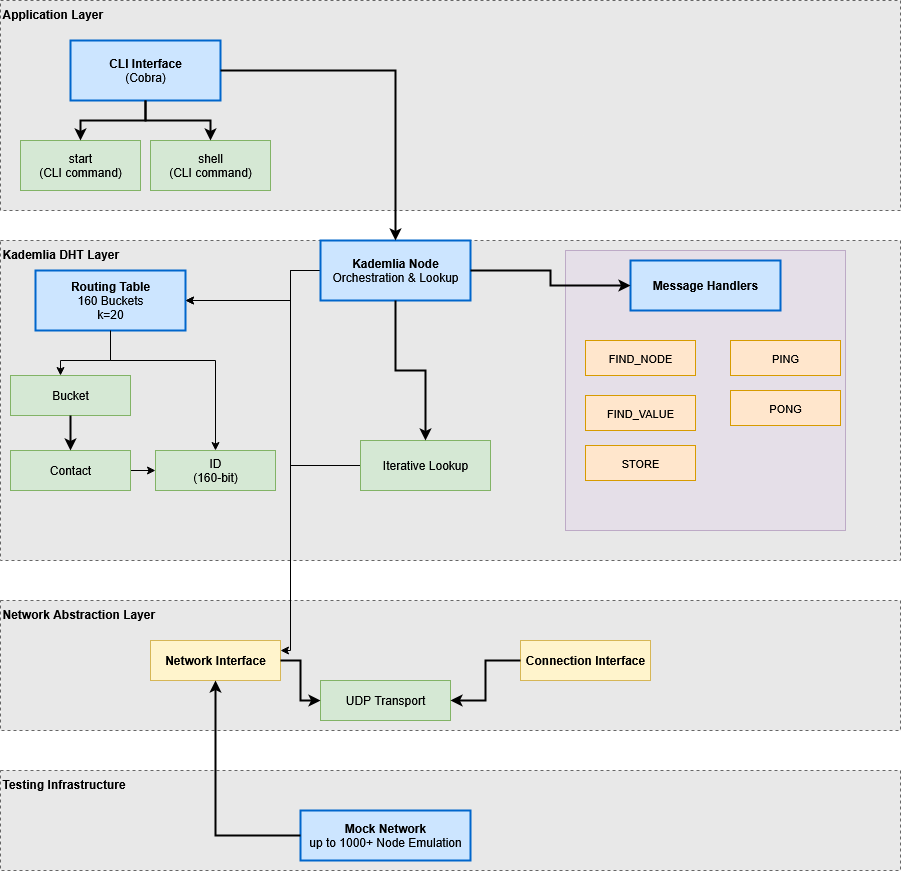

The diagram above was exported from draw.io. Its source (the exported page's mxGraphModel, read from the mxfile embedded in the PNG):
<mxGraphModel dx="2066" dy="1139" grid="1" gridSize="10" guides="1" tooltips="1" connect="1" arrows="1" fold="1" page="1" pageScale="1" pageWidth="1200" pageHeight="1600" math="0" shadow="0">
  <root>
    <mxCell id="0" />
    <mxCell id="1" parent="0" />
    <mxCell id="net_layer" value="Network Abstraction Layer" style="rounded=0;whiteSpace=wrap;html=1;fillColor=#E8E8E8;strokeColor=#666666;dashed=1;verticalAlign=top;fontStyle=1;align=left;" parent="1" vertex="1">
      <mxGeometry x="100" y="650" width="900" height="130" as="geometry" />
    </mxCell>
    <mxCell id="kad_layer" value="Kademlia DHT Layer" style="rounded=0;whiteSpace=wrap;html=1;fillColor=#E8E8E8;strokeColor=#666666;dashed=1;verticalAlign=top;fontStyle=1;align=left;shadow=0;" parent="1" vertex="1">
      <mxGeometry x="100" y="290" width="900" height="320" as="geometry" />
    </mxCell>
    <mxCell id="GDbrDhkOE_Z_yYGQEvIm-21" value="" style="rounded=0;whiteSpace=wrap;html=1;glass=0;shadow=0;opacity=50;fillColor=#e1d5e7;strokeColor=#9673a6;" vertex="1" parent="1">
      <mxGeometry x="665" y="300" width="280" height="280" as="geometry" />
    </mxCell>
    <mxCell id="app_layer" value="Application Layer" style="rounded=0;whiteSpace=wrap;html=1;fillColor=#E8E8E8;strokeColor=#666666;dashed=1;verticalAlign=top;fontStyle=1;align=left;" parent="1" vertex="1">
      <mxGeometry x="100" y="50" width="900" height="210" as="geometry" />
    </mxCell>
    <mxCell id="cli" value="&lt;b&gt;CLI Interface&lt;/b&gt;&lt;br&gt;(Cobra)" style="rounded=0;whiteSpace=wrap;html=1;fillColor=#CCE5FF;strokeColor=#0066CC;strokeWidth=2;" parent="1" vertex="1">
      <mxGeometry x="170" y="90" width="150" height="60" as="geometry" />
    </mxCell>
    <mxCell id="start_cmd" value="start&lt;br&gt;(CLI command)" style="rounded=0;whiteSpace=wrap;html=1;fillColor=#D5E8D4;strokeColor=#82B366;" parent="1" vertex="1">
      <mxGeometry x="120" y="190" width="120" height="50" as="geometry" />
    </mxCell>
    <mxCell id="shell_cmd" value="shell&lt;br&gt;(CLI command)" style="rounded=0;whiteSpace=wrap;html=1;fillColor=#D5E8D4;strokeColor=#82B366;" parent="1" vertex="1">
      <mxGeometry x="250" y="190" width="120" height="50" as="geometry" />
    </mxCell>
    <mxCell id="GDbrDhkOE_Z_yYGQEvIm-26" style="edgeStyle=orthogonalEdgeStyle;rounded=0;orthogonalLoop=1;jettySize=auto;html=1;exitX=0;exitY=0.5;exitDx=0;exitDy=0;" edge="1" parent="1" source="kad_node" target="routing_table">
      <mxGeometry relative="1" as="geometry">
        <Array as="points">
          <mxPoint x="390" y="320" />
          <mxPoint x="390" y="350" />
        </Array>
      </mxGeometry>
    </mxCell>
    <mxCell id="GDbrDhkOE_Z_yYGQEvIm-27" style="edgeStyle=orthogonalEdgeStyle;rounded=0;orthogonalLoop=1;jettySize=auto;html=1;exitX=0;exitY=0.5;exitDx=0;exitDy=0;entryX=1;entryY=0.25;entryDx=0;entryDy=0;" edge="1" parent="1" target="network_iface">
      <mxGeometry relative="1" as="geometry">
        <mxPoint x="460" y="327.5" as="sourcePoint" />
        <mxPoint x="390" y="697.5" as="targetPoint" />
        <Array as="points">
          <mxPoint x="460" y="320" />
          <mxPoint x="390" y="320" />
          <mxPoint x="390" y="700" />
        </Array>
      </mxGeometry>
    </mxCell>
    <mxCell id="kad_node" value="&lt;b&gt;Kademlia Node&lt;/b&gt;&lt;br&gt;Orchestration &amp; Lookup" style="rounded=0;whiteSpace=wrap;html=1;fillColor=#CCE5FF;strokeColor=#0066CC;strokeWidth=2;" parent="1" vertex="1">
      <mxGeometry x="420" y="290" width="150" height="60" as="geometry" />
    </mxCell>
    <mxCell id="GDbrDhkOE_Z_yYGQEvIm-22" style="edgeStyle=orthogonalEdgeStyle;rounded=0;orthogonalLoop=1;jettySize=auto;html=1;exitX=0.5;exitY=1;exitDx=0;exitDy=0;entryX=0.5;entryY=0;entryDx=0;entryDy=0;" edge="1" parent="1" source="routing_table" target="id">
      <mxGeometry relative="1" as="geometry">
        <mxPoint x="230" y="385" as="sourcePoint" />
        <mxPoint x="280" y="505" as="targetPoint" />
        <Array as="points">
          <mxPoint x="210" y="410" />
          <mxPoint x="315" y="410" />
        </Array>
      </mxGeometry>
    </mxCell>
    <mxCell id="routing_table" value="&lt;b&gt;Routing Table&lt;/b&gt;&lt;br&gt;160 Buckets&lt;br&gt;k=20" style="rounded=0;whiteSpace=wrap;html=1;fillColor=#CCE5FF;strokeColor=#0066CC;strokeWidth=2;" parent="1" vertex="1">
      <mxGeometry x="135" y="320" width="150" height="60" as="geometry" />
    </mxCell>
    <mxCell id="bucket" value="Bucket" style="rounded=0;whiteSpace=wrap;html=1;fillColor=#D5E8D4;strokeColor=#82B366;" parent="1" vertex="1">
      <mxGeometry x="110" y="425" width="120" height="40" as="geometry" />
    </mxCell>
    <mxCell id="GDbrDhkOE_Z_yYGQEvIm-23" style="edgeStyle=orthogonalEdgeStyle;rounded=0;orthogonalLoop=1;jettySize=auto;html=1;exitX=1;exitY=0.5;exitDx=0;exitDy=0;entryX=0;entryY=0.5;entryDx=0;entryDy=0;" edge="1" parent="1" source="contact" target="id">
      <mxGeometry relative="1" as="geometry" />
    </mxCell>
    <mxCell id="contact" value="Contact" style="rounded=0;whiteSpace=wrap;html=1;fillColor=#D5E8D4;strokeColor=#82B366;" parent="1" vertex="1">
      <mxGeometry x="110" y="500" width="120" height="40" as="geometry" />
    </mxCell>
    <mxCell id="handlers" value="&lt;b&gt;Message Handlers&lt;/b&gt;" style="rounded=0;whiteSpace=wrap;html=1;fillColor=#CCE5FF;strokeColor=#0066CC;strokeWidth=2;" parent="1" vertex="1">
      <mxGeometry x="730" y="310" width="150" height="50" as="geometry" />
    </mxCell>
    <mxCell id="ping_h" value="PING" style="rounded=0;whiteSpace=wrap;html=1;fillColor=#FFE6CC;strokeColor=#D79B00;fontSize=11;" parent="1" vertex="1">
      <mxGeometry x="830" y="390" width="110" height="35" as="geometry" />
    </mxCell>
    <mxCell id="pong_h" value="PONG" style="rounded=0;whiteSpace=wrap;html=1;fillColor=#FFE6CC;strokeColor=#D79B00;fontSize=11;" parent="1" vertex="1">
      <mxGeometry x="830" y="440" width="110" height="35" as="geometry" />
    </mxCell>
    <mxCell id="find_val_h" value="FIND_VALUE" style="rounded=0;whiteSpace=wrap;html=1;fillColor=#FFE6CC;strokeColor=#D79B00;fontSize=11;" parent="1" vertex="1">
      <mxGeometry x="685" y="445" width="110" height="35" as="geometry" />
    </mxCell>
    <mxCell id="store_h" value="STORE" style="rounded=0;whiteSpace=wrap;html=1;fillColor=#FFE6CC;strokeColor=#D79B00;fontSize=11;" parent="1" vertex="1">
      <mxGeometry x="685" y="495" width="110" height="35" as="geometry" />
    </mxCell>
    <mxCell id="GDbrDhkOE_Z_yYGQEvIm-25" style="edgeStyle=orthogonalEdgeStyle;rounded=0;orthogonalLoop=1;jettySize=auto;html=1;exitX=0;exitY=0.5;exitDx=0;exitDy=0;entryX=1;entryY=0.5;entryDx=0;entryDy=0;" edge="1" parent="1" source="shortlist" target="routing_table">
      <mxGeometry relative="1" as="geometry">
        <Array as="points">
          <mxPoint x="390" y="515" />
          <mxPoint x="390" y="350" />
        </Array>
      </mxGeometry>
    </mxCell>
    <mxCell id="shortlist" value="Iterative Lookup" style="rounded=0;whiteSpace=wrap;html=1;fillColor=#D5E8D4;strokeColor=#82B366;" parent="1" vertex="1">
      <mxGeometry x="460" y="490" width="130" height="50" as="geometry" />
    </mxCell>
    <mxCell id="id" value="ID&lt;br&gt;(160-bit)" style="rounded=0;whiteSpace=wrap;html=1;fillColor=#D5E8D4;strokeColor=#82B366;" parent="1" vertex="1">
      <mxGeometry x="255" y="500" width="120" height="40" as="geometry" />
    </mxCell>
    <mxCell id="network_iface" value="&lt;b&gt;Network Interface&lt;/b&gt;" style="rounded=0;whiteSpace=wrap;html=1;fillColor=#FFF4CC;strokeColor=#D6B656;" parent="1" vertex="1">
      <mxGeometry x="250" y="690" width="130" height="40" as="geometry" />
    </mxCell>
    <mxCell id="connection_iface" value="&lt;b&gt;Connection Interface&lt;/b&gt;" style="rounded=0;whiteSpace=wrap;html=1;fillColor=#FFF4CC;strokeColor=#D6B656;" parent="1" vertex="1">
      <mxGeometry x="620" y="690" width="130" height="40" as="geometry" />
    </mxCell>
    <mxCell id="udp" value="UDP Transport" style="rounded=0;whiteSpace=wrap;html=1;fillColor=#D5E8D4;strokeColor=#82B366;" parent="1" vertex="1">
      <mxGeometry x="420" y="730" width="130" height="40" as="geometry" />
    </mxCell>
    <mxCell id="test_layer" value="Testing Infrastructure" style="rounded=0;whiteSpace=wrap;html=1;fillColor=#E8E8E8;strokeColor=#666666;dashed=1;verticalAlign=top;fontStyle=1;align=left;" parent="1" vertex="1">
      <mxGeometry x="100" y="820" width="900" height="100" as="geometry" />
    </mxCell>
    <mxCell id="mock" value="&lt;b&gt;Mock Network&lt;/b&gt;&lt;br&gt;up to 1000+ Node Emulation" style="rounded=0;whiteSpace=wrap;html=1;fillColor=#CCE5FF;strokeColor=#0066CC;strokeWidth=2;" parent="1" vertex="1">
      <mxGeometry x="400" y="860" width="170" height="50" as="geometry" />
    </mxCell>
    <mxCell id="arrow1" style="edgeStyle=orthogonalEdgeStyle;rounded=0;orthogonalLoop=1;jettySize=auto;html=1;endArrow=classic;endFill=1;strokeWidth=2;" parent="1" source="cli" target="start_cmd" edge="1">
      <mxGeometry relative="1" as="geometry" />
    </mxCell>
    <mxCell id="arrow2" style="edgeStyle=orthogonalEdgeStyle;rounded=0;orthogonalLoop=1;jettySize=auto;html=1;endArrow=classic;endFill=1;strokeWidth=2;" parent="1" source="cli" target="shell_cmd" edge="1">
      <mxGeometry relative="1" as="geometry" />
    </mxCell>
    <mxCell id="arrow3" style="edgeStyle=orthogonalEdgeStyle;rounded=0;orthogonalLoop=1;jettySize=auto;html=1;endArrow=classic;endFill=1;strokeWidth=2;" parent="1" source="cli" target="kad_node" edge="1">
      <mxGeometry relative="1" as="geometry" />
    </mxCell>
    <mxCell id="arrow6" style="edgeStyle=orthogonalEdgeStyle;rounded=0;orthogonalLoop=1;jettySize=auto;html=1;endArrow=classic;endFill=1;strokeWidth=2;" parent="1" source="kad_node" target="handlers" edge="1">
      <mxGeometry relative="1" as="geometry" />
    </mxCell>
    <mxCell id="arrow7" style="edgeStyle=orthogonalEdgeStyle;rounded=0;orthogonalLoop=1;jettySize=auto;html=1;endArrow=classic;endFill=1;strokeWidth=2;" parent="1" source="kad_node" target="shortlist" edge="1">
      <mxGeometry relative="1" as="geometry" />
    </mxCell>
    <mxCell id="arrow8" style="edgeStyle=orthogonalEdgeStyle;rounded=0;orthogonalLoop=1;jettySize=auto;html=1;endArrow=classic;endFill=1;strokeWidth=1;" parent="1" source="routing_table" target="bucket" edge="1">
      <mxGeometry relative="1" as="geometry">
        <Array as="points">
          <mxPoint x="210" y="410" />
          <mxPoint x="160" y="410" />
        </Array>
      </mxGeometry>
    </mxCell>
    <mxCell id="arrow9" style="edgeStyle=orthogonalEdgeStyle;rounded=0;orthogonalLoop=1;jettySize=auto;html=1;endArrow=classic;endFill=1;strokeWidth=2;" parent="1" source="bucket" target="contact" edge="1">
      <mxGeometry relative="1" as="geometry" />
    </mxCell>
    <mxCell id="arrow14" style="edgeStyle=orthogonalEdgeStyle;rounded=0;orthogonalLoop=1;jettySize=auto;html=1;endArrow=classic;endFill=1;strokeWidth=2;" parent="1" source="network_iface" target="udp" edge="1">
      <mxGeometry relative="1" as="geometry" />
    </mxCell>
    <mxCell id="arrow15" style="edgeStyle=orthogonalEdgeStyle;rounded=0;orthogonalLoop=1;jettySize=auto;html=1;endArrow=classic;endFill=1;strokeWidth=2;" parent="1" source="connection_iface" target="udp" edge="1">
      <mxGeometry relative="1" as="geometry" />
    </mxCell>
    <mxCell id="arrow16" style="edgeStyle=orthogonalEdgeStyle;rounded=0;orthogonalLoop=1;jettySize=auto;html=1;endArrow=classic;endFill=1;strokeWidth=2;" parent="1" source="mock" target="network_iface" edge="1">
      <mxGeometry relative="1" as="geometry" />
    </mxCell>
    <mxCell id="find_node_h" value="FIND_NODE" style="rounded=0;whiteSpace=wrap;html=1;fillColor=#FFE6CC;strokeColor=#D79B00;fontSize=11;" parent="1" vertex="1">
      <mxGeometry x="685" y="390" width="110" height="35" as="geometry" />
    </mxCell>
  </root>
</mxGraphModel>